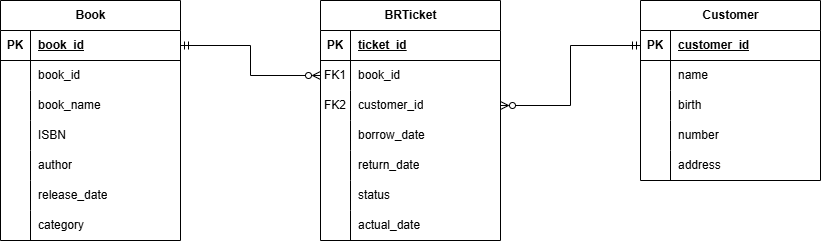

The diagram above was exported from draw.io. Its source (the exported page's mxGraphModel, read from the mxfile embedded in the PNG):
<mxGraphModel dx="1384" dy="866" grid="1" gridSize="10" guides="1" tooltips="1" connect="1" arrows="1" fold="1" page="1" pageScale="1" pageWidth="827" pageHeight="1169" math="0" shadow="0">
  <root>
    <mxCell id="0" />
    <mxCell id="1" parent="0" />
    <mxCell id="e4WlmEgAFrjFDxuYy8iI-1" parent="1" style="shape=table;startSize=30;container=1;collapsible=1;childLayout=tableLayout;fixedRows=1;rowLines=0;fontStyle=1;align=center;resizeLast=1;html=1;" value="Book" vertex="1">
      <mxGeometry height="240" width="180" x="80" y="240" as="geometry" />
    </mxCell>
    <mxCell id="e4WlmEgAFrjFDxuYy8iI-2" parent="e4WlmEgAFrjFDxuYy8iI-1" style="shape=tableRow;horizontal=0;startSize=0;swimlaneHead=0;swimlaneBody=0;fillColor=none;collapsible=0;dropTarget=0;points=[[0,0.5],[1,0.5]];portConstraint=eastwest;top=0;left=0;right=0;bottom=1;" value="" vertex="1">
      <mxGeometry height="30" width="180" y="30" as="geometry" />
    </mxCell>
    <mxCell id="e4WlmEgAFrjFDxuYy8iI-3" parent="e4WlmEgAFrjFDxuYy8iI-2" style="shape=partialRectangle;connectable=0;fillColor=none;top=0;left=0;bottom=0;right=0;fontStyle=1;overflow=hidden;whiteSpace=wrap;html=1;" value="PK" vertex="1">
      <mxGeometry height="30" width="30" as="geometry">
        <mxRectangle height="30" width="30" as="alternateBounds" />
      </mxGeometry>
    </mxCell>
    <mxCell id="e4WlmEgAFrjFDxuYy8iI-4" parent="e4WlmEgAFrjFDxuYy8iI-2" style="shape=partialRectangle;connectable=0;fillColor=none;top=0;left=0;bottom=0;right=0;align=left;spacingLeft=6;fontStyle=5;overflow=hidden;whiteSpace=wrap;html=1;" value="book_id" vertex="1">
      <mxGeometry height="30" width="150" x="30" as="geometry">
        <mxRectangle height="30" width="150" as="alternateBounds" />
      </mxGeometry>
    </mxCell>
    <mxCell id="e4WlmEgAFrjFDxuYy8iI-5" parent="e4WlmEgAFrjFDxuYy8iI-1" style="shape=tableRow;horizontal=0;startSize=0;swimlaneHead=0;swimlaneBody=0;fillColor=none;collapsible=0;dropTarget=0;points=[[0,0.5],[1,0.5]];portConstraint=eastwest;top=0;left=0;right=0;bottom=0;" value="" vertex="1">
      <mxGeometry height="30" width="180" y="60" as="geometry" />
    </mxCell>
    <mxCell id="e4WlmEgAFrjFDxuYy8iI-6" parent="e4WlmEgAFrjFDxuYy8iI-5" style="shape=partialRectangle;connectable=0;fillColor=none;top=0;left=0;bottom=0;right=0;editable=1;overflow=hidden;whiteSpace=wrap;html=1;" value="" vertex="1">
      <mxGeometry height="30" width="30" as="geometry">
        <mxRectangle height="30" width="30" as="alternateBounds" />
      </mxGeometry>
    </mxCell>
    <mxCell id="e4WlmEgAFrjFDxuYy8iI-7" parent="e4WlmEgAFrjFDxuYy8iI-5" style="shape=partialRectangle;connectable=0;fillColor=none;top=0;left=0;bottom=0;right=0;align=left;spacingLeft=6;overflow=hidden;whiteSpace=wrap;html=1;" value="book_id" vertex="1">
      <mxGeometry height="30" width="150" x="30" as="geometry">
        <mxRectangle height="30" width="150" as="alternateBounds" />
      </mxGeometry>
    </mxCell>
    <mxCell id="e4WlmEgAFrjFDxuYy8iI-8" parent="e4WlmEgAFrjFDxuYy8iI-1" style="shape=tableRow;horizontal=0;startSize=0;swimlaneHead=0;swimlaneBody=0;fillColor=none;collapsible=0;dropTarget=0;points=[[0,0.5],[1,0.5]];portConstraint=eastwest;top=0;left=0;right=0;bottom=0;" value="" vertex="1">
      <mxGeometry height="30" width="180" y="90" as="geometry" />
    </mxCell>
    <mxCell id="e4WlmEgAFrjFDxuYy8iI-9" parent="e4WlmEgAFrjFDxuYy8iI-8" style="shape=partialRectangle;connectable=0;fillColor=none;top=0;left=0;bottom=0;right=0;editable=1;overflow=hidden;whiteSpace=wrap;html=1;" value="" vertex="1">
      <mxGeometry height="30" width="30" as="geometry">
        <mxRectangle height="30" width="30" as="alternateBounds" />
      </mxGeometry>
    </mxCell>
    <mxCell id="e4WlmEgAFrjFDxuYy8iI-10" parent="e4WlmEgAFrjFDxuYy8iI-8" style="shape=partialRectangle;connectable=0;fillColor=none;top=0;left=0;bottom=0;right=0;align=left;spacingLeft=6;overflow=hidden;whiteSpace=wrap;html=1;" value="book_name" vertex="1">
      <mxGeometry height="30" width="150" x="30" as="geometry">
        <mxRectangle height="30" width="150" as="alternateBounds" />
      </mxGeometry>
    </mxCell>
    <mxCell id="e4WlmEgAFrjFDxuYy8iI-11" parent="e4WlmEgAFrjFDxuYy8iI-1" style="shape=tableRow;horizontal=0;startSize=0;swimlaneHead=0;swimlaneBody=0;fillColor=none;collapsible=0;dropTarget=0;points=[[0,0.5],[1,0.5]];portConstraint=eastwest;top=0;left=0;right=0;bottom=0;" value="" vertex="1">
      <mxGeometry height="30" width="180" y="120" as="geometry" />
    </mxCell>
    <mxCell id="e4WlmEgAFrjFDxuYy8iI-12" parent="e4WlmEgAFrjFDxuYy8iI-11" style="shape=partialRectangle;connectable=0;fillColor=none;top=0;left=0;bottom=0;right=0;editable=1;overflow=hidden;whiteSpace=wrap;html=1;" value="" vertex="1">
      <mxGeometry height="30" width="30" as="geometry">
        <mxRectangle height="30" width="30" as="alternateBounds" />
      </mxGeometry>
    </mxCell>
    <mxCell id="e4WlmEgAFrjFDxuYy8iI-13" parent="e4WlmEgAFrjFDxuYy8iI-11" style="shape=partialRectangle;connectable=0;fillColor=none;top=0;left=0;bottom=0;right=0;align=left;spacingLeft=6;overflow=hidden;whiteSpace=wrap;html=1;" value="ISBN" vertex="1">
      <mxGeometry height="30" width="150" x="30" as="geometry">
        <mxRectangle height="30" width="150" as="alternateBounds" />
      </mxGeometry>
    </mxCell>
    <mxCell id="e4WlmEgAFrjFDxuYy8iI-14" parent="e4WlmEgAFrjFDxuYy8iI-1" style="shape=tableRow;horizontal=0;startSize=0;swimlaneHead=0;swimlaneBody=0;fillColor=none;collapsible=0;dropTarget=0;points=[[0,0.5],[1,0.5]];portConstraint=eastwest;top=0;left=0;right=0;bottom=0;" value="" vertex="1">
      <mxGeometry height="30" width="180" y="150" as="geometry" />
    </mxCell>
    <mxCell id="e4WlmEgAFrjFDxuYy8iI-15" parent="e4WlmEgAFrjFDxuYy8iI-14" style="shape=partialRectangle;connectable=0;fillColor=none;top=0;left=0;bottom=0;right=0;editable=1;overflow=hidden;whiteSpace=wrap;html=1;" value="" vertex="1">
      <mxGeometry height="30" width="30" as="geometry">
        <mxRectangle height="30" width="30" as="alternateBounds" />
      </mxGeometry>
    </mxCell>
    <mxCell id="e4WlmEgAFrjFDxuYy8iI-16" parent="e4WlmEgAFrjFDxuYy8iI-14" style="shape=partialRectangle;connectable=0;fillColor=none;top=0;left=0;bottom=0;right=0;align=left;spacingLeft=6;overflow=hidden;whiteSpace=wrap;html=1;" value="author" vertex="1">
      <mxGeometry height="30" width="150" x="30" as="geometry">
        <mxRectangle height="30" width="150" as="alternateBounds" />
      </mxGeometry>
    </mxCell>
    <mxCell id="e4WlmEgAFrjFDxuYy8iI-17" parent="e4WlmEgAFrjFDxuYy8iI-1" style="shape=tableRow;horizontal=0;startSize=0;swimlaneHead=0;swimlaneBody=0;fillColor=none;collapsible=0;dropTarget=0;points=[[0,0.5],[1,0.5]];portConstraint=eastwest;top=0;left=0;right=0;bottom=0;" value="" vertex="1">
      <mxGeometry height="30" width="180" y="180" as="geometry" />
    </mxCell>
    <mxCell id="e4WlmEgAFrjFDxuYy8iI-18" parent="e4WlmEgAFrjFDxuYy8iI-17" style="shape=partialRectangle;connectable=0;fillColor=none;top=0;left=0;bottom=0;right=0;editable=1;overflow=hidden;whiteSpace=wrap;html=1;" value="" vertex="1">
      <mxGeometry height="30" width="30" as="geometry">
        <mxRectangle height="30" width="30" as="alternateBounds" />
      </mxGeometry>
    </mxCell>
    <mxCell id="e4WlmEgAFrjFDxuYy8iI-19" parent="e4WlmEgAFrjFDxuYy8iI-17" style="shape=partialRectangle;connectable=0;fillColor=none;top=0;left=0;bottom=0;right=0;align=left;spacingLeft=6;overflow=hidden;whiteSpace=wrap;html=1;" value="release_date" vertex="1">
      <mxGeometry height="30" width="150" x="30" as="geometry">
        <mxRectangle height="30" width="150" as="alternateBounds" />
      </mxGeometry>
    </mxCell>
    <mxCell id="e4WlmEgAFrjFDxuYy8iI-20" parent="e4WlmEgAFrjFDxuYy8iI-1" style="shape=tableRow;horizontal=0;startSize=0;swimlaneHead=0;swimlaneBody=0;fillColor=none;collapsible=0;dropTarget=0;points=[[0,0.5],[1,0.5]];portConstraint=eastwest;top=0;left=0;right=0;bottom=0;" value="" vertex="1">
      <mxGeometry height="30" width="180" y="210" as="geometry" />
    </mxCell>
    <mxCell id="e4WlmEgAFrjFDxuYy8iI-21" parent="e4WlmEgAFrjFDxuYy8iI-20" style="shape=partialRectangle;connectable=0;fillColor=none;top=0;left=0;bottom=0;right=0;editable=1;overflow=hidden;whiteSpace=wrap;html=1;" value="" vertex="1">
      <mxGeometry height="30" width="30" as="geometry">
        <mxRectangle height="30" width="30" as="alternateBounds" />
      </mxGeometry>
    </mxCell>
    <mxCell id="e4WlmEgAFrjFDxuYy8iI-22" parent="e4WlmEgAFrjFDxuYy8iI-20" style="shape=partialRectangle;connectable=0;fillColor=none;top=0;left=0;bottom=0;right=0;align=left;spacingLeft=6;overflow=hidden;whiteSpace=wrap;html=1;" value="category" vertex="1">
      <mxGeometry height="30" width="150" x="30" as="geometry">
        <mxRectangle height="30" width="150" as="alternateBounds" />
      </mxGeometry>
    </mxCell>
    <mxCell id="e4WlmEgAFrjFDxuYy8iI-23" parent="1" style="shape=table;startSize=30;container=1;collapsible=1;childLayout=tableLayout;fixedRows=1;rowLines=0;fontStyle=1;align=center;resizeLast=1;html=1;" value="BRTicket" vertex="1">
      <mxGeometry height="240" width="180" x="400" y="240" as="geometry" />
    </mxCell>
    <mxCell id="e4WlmEgAFrjFDxuYy8iI-24" parent="e4WlmEgAFrjFDxuYy8iI-23" style="shape=tableRow;horizontal=0;startSize=0;swimlaneHead=0;swimlaneBody=0;fillColor=none;collapsible=0;dropTarget=0;points=[[0,0.5],[1,0.5]];portConstraint=eastwest;top=0;left=0;right=0;bottom=1;" value="" vertex="1">
      <mxGeometry height="30" width="180" y="30" as="geometry" />
    </mxCell>
    <mxCell id="e4WlmEgAFrjFDxuYy8iI-25" parent="e4WlmEgAFrjFDxuYy8iI-24" style="shape=partialRectangle;connectable=0;fillColor=none;top=0;left=0;bottom=0;right=0;fontStyle=1;overflow=hidden;whiteSpace=wrap;html=1;" value="PK" vertex="1">
      <mxGeometry height="30" width="30" as="geometry">
        <mxRectangle height="30" width="30" as="alternateBounds" />
      </mxGeometry>
    </mxCell>
    <mxCell id="e4WlmEgAFrjFDxuYy8iI-26" parent="e4WlmEgAFrjFDxuYy8iI-24" style="shape=partialRectangle;connectable=0;fillColor=none;top=0;left=0;bottom=0;right=0;align=left;spacingLeft=6;fontStyle=5;overflow=hidden;whiteSpace=wrap;html=1;" value="ticket_id" vertex="1">
      <mxGeometry height="30" width="150" x="30" as="geometry">
        <mxRectangle height="30" width="150" as="alternateBounds" />
      </mxGeometry>
    </mxCell>
    <mxCell id="e4WlmEgAFrjFDxuYy8iI-27" parent="e4WlmEgAFrjFDxuYy8iI-23" style="shape=tableRow;horizontal=0;startSize=0;swimlaneHead=0;swimlaneBody=0;fillColor=none;collapsible=0;dropTarget=0;points=[[0,0.5],[1,0.5]];portConstraint=eastwest;top=0;left=0;right=0;bottom=0;" value="" vertex="1">
      <mxGeometry height="30" width="180" y="60" as="geometry" />
    </mxCell>
    <mxCell id="e4WlmEgAFrjFDxuYy8iI-28" parent="e4WlmEgAFrjFDxuYy8iI-27" style="shape=partialRectangle;connectable=0;fillColor=none;top=0;left=0;bottom=0;right=0;editable=1;overflow=hidden;whiteSpace=wrap;html=1;" value="FK1" vertex="1">
      <mxGeometry height="30" width="30" as="geometry">
        <mxRectangle height="30" width="30" as="alternateBounds" />
      </mxGeometry>
    </mxCell>
    <mxCell id="e4WlmEgAFrjFDxuYy8iI-29" parent="e4WlmEgAFrjFDxuYy8iI-27" style="shape=partialRectangle;connectable=0;fillColor=none;top=0;left=0;bottom=0;right=0;align=left;spacingLeft=6;overflow=hidden;whiteSpace=wrap;html=1;" value="book_id" vertex="1">
      <mxGeometry height="30" width="150" x="30" as="geometry">
        <mxRectangle height="30" width="150" as="alternateBounds" />
      </mxGeometry>
    </mxCell>
    <mxCell id="e4WlmEgAFrjFDxuYy8iI-30" parent="e4WlmEgAFrjFDxuYy8iI-23" style="shape=tableRow;horizontal=0;startSize=0;swimlaneHead=0;swimlaneBody=0;fillColor=none;collapsible=0;dropTarget=0;points=[[0,0.5],[1,0.5]];portConstraint=eastwest;top=0;left=0;right=0;bottom=0;" value="" vertex="1">
      <mxGeometry height="30" width="180" y="90" as="geometry" />
    </mxCell>
    <mxCell id="e4WlmEgAFrjFDxuYy8iI-31" parent="e4WlmEgAFrjFDxuYy8iI-30" style="shape=partialRectangle;connectable=0;fillColor=none;top=0;left=0;bottom=0;right=0;editable=1;overflow=hidden;whiteSpace=wrap;html=1;" value="FK2" vertex="1">
      <mxGeometry height="30" width="30" as="geometry">
        <mxRectangle height="30" width="30" as="alternateBounds" />
      </mxGeometry>
    </mxCell>
    <mxCell id="e4WlmEgAFrjFDxuYy8iI-32" parent="e4WlmEgAFrjFDxuYy8iI-30" style="shape=partialRectangle;connectable=0;fillColor=none;top=0;left=0;bottom=0;right=0;align=left;spacingLeft=6;overflow=hidden;whiteSpace=wrap;html=1;" value="customer_id" vertex="1">
      <mxGeometry height="30" width="150" x="30" as="geometry">
        <mxRectangle height="30" width="150" as="alternateBounds" />
      </mxGeometry>
    </mxCell>
    <mxCell id="e4WlmEgAFrjFDxuYy8iI-33" parent="e4WlmEgAFrjFDxuYy8iI-23" style="shape=tableRow;horizontal=0;startSize=0;swimlaneHead=0;swimlaneBody=0;fillColor=none;collapsible=0;dropTarget=0;points=[[0,0.5],[1,0.5]];portConstraint=eastwest;top=0;left=0;right=0;bottom=0;" value="" vertex="1">
      <mxGeometry height="30" width="180" y="120" as="geometry" />
    </mxCell>
    <mxCell id="e4WlmEgAFrjFDxuYy8iI-34" parent="e4WlmEgAFrjFDxuYy8iI-33" style="shape=partialRectangle;connectable=0;fillColor=none;top=0;left=0;bottom=0;right=0;editable=1;overflow=hidden;whiteSpace=wrap;html=1;" value="" vertex="1">
      <mxGeometry height="30" width="30" as="geometry">
        <mxRectangle height="30" width="30" as="alternateBounds" />
      </mxGeometry>
    </mxCell>
    <mxCell id="e4WlmEgAFrjFDxuYy8iI-35" parent="e4WlmEgAFrjFDxuYy8iI-33" style="shape=partialRectangle;connectable=0;fillColor=none;top=0;left=0;bottom=0;right=0;align=left;spacingLeft=6;overflow=hidden;whiteSpace=wrap;html=1;" value="borrow_date" vertex="1">
      <mxGeometry height="30" width="150" x="30" as="geometry">
        <mxRectangle height="30" width="150" as="alternateBounds" />
      </mxGeometry>
    </mxCell>
    <mxCell id="e4WlmEgAFrjFDxuYy8iI-36" parent="e4WlmEgAFrjFDxuYy8iI-23" style="shape=tableRow;horizontal=0;startSize=0;swimlaneHead=0;swimlaneBody=0;fillColor=none;collapsible=0;dropTarget=0;points=[[0,0.5],[1,0.5]];portConstraint=eastwest;top=0;left=0;right=0;bottom=0;" value="" vertex="1">
      <mxGeometry height="30" width="180" y="150" as="geometry" />
    </mxCell>
    <mxCell id="e4WlmEgAFrjFDxuYy8iI-37" parent="e4WlmEgAFrjFDxuYy8iI-36" style="shape=partialRectangle;connectable=0;fillColor=none;top=0;left=0;bottom=0;right=0;editable=1;overflow=hidden;whiteSpace=wrap;html=1;" value="" vertex="1">
      <mxGeometry height="30" width="30" as="geometry">
        <mxRectangle height="30" width="30" as="alternateBounds" />
      </mxGeometry>
    </mxCell>
    <mxCell id="e4WlmEgAFrjFDxuYy8iI-38" parent="e4WlmEgAFrjFDxuYy8iI-36" style="shape=partialRectangle;connectable=0;fillColor=none;top=0;left=0;bottom=0;right=0;align=left;spacingLeft=6;overflow=hidden;whiteSpace=wrap;html=1;" value="return_date" vertex="1">
      <mxGeometry height="30" width="150" x="30" as="geometry">
        <mxRectangle height="30" width="150" as="alternateBounds" />
      </mxGeometry>
    </mxCell>
    <mxCell id="e4WlmEgAFrjFDxuYy8iI-39" parent="e4WlmEgAFrjFDxuYy8iI-23" style="shape=tableRow;horizontal=0;startSize=0;swimlaneHead=0;swimlaneBody=0;fillColor=none;collapsible=0;dropTarget=0;points=[[0,0.5],[1,0.5]];portConstraint=eastwest;top=0;left=0;right=0;bottom=0;" value="" vertex="1">
      <mxGeometry height="30" width="180" y="180" as="geometry" />
    </mxCell>
    <mxCell id="e4WlmEgAFrjFDxuYy8iI-40" parent="e4WlmEgAFrjFDxuYy8iI-39" style="shape=partialRectangle;connectable=0;fillColor=none;top=0;left=0;bottom=0;right=0;editable=1;overflow=hidden;whiteSpace=wrap;html=1;" value="" vertex="1">
      <mxGeometry height="30" width="30" as="geometry">
        <mxRectangle height="30" width="30" as="alternateBounds" />
      </mxGeometry>
    </mxCell>
    <mxCell id="e4WlmEgAFrjFDxuYy8iI-41" parent="e4WlmEgAFrjFDxuYy8iI-39" style="shape=partialRectangle;connectable=0;fillColor=none;top=0;left=0;bottom=0;right=0;align=left;spacingLeft=6;overflow=hidden;whiteSpace=wrap;html=1;" value="status" vertex="1">
      <mxGeometry height="30" width="150" x="30" as="geometry">
        <mxRectangle height="30" width="150" as="alternateBounds" />
      </mxGeometry>
    </mxCell>
    <mxCell id="e4WlmEgAFrjFDxuYy8iI-42" parent="e4WlmEgAFrjFDxuYy8iI-23" style="shape=tableRow;horizontal=0;startSize=0;swimlaneHead=0;swimlaneBody=0;fillColor=none;collapsible=0;dropTarget=0;points=[[0,0.5],[1,0.5]];portConstraint=eastwest;top=0;left=0;right=0;bottom=0;" value="" vertex="1">
      <mxGeometry height="30" width="180" y="210" as="geometry" />
    </mxCell>
    <mxCell id="e4WlmEgAFrjFDxuYy8iI-43" parent="e4WlmEgAFrjFDxuYy8iI-42" style="shape=partialRectangle;connectable=0;fillColor=none;top=0;left=0;bottom=0;right=0;editable=1;overflow=hidden;whiteSpace=wrap;html=1;" value="" vertex="1">
      <mxGeometry height="30" width="30" as="geometry">
        <mxRectangle height="30" width="30" as="alternateBounds" />
      </mxGeometry>
    </mxCell>
    <mxCell id="e4WlmEgAFrjFDxuYy8iI-44" parent="e4WlmEgAFrjFDxuYy8iI-42" style="shape=partialRectangle;connectable=0;fillColor=none;top=0;left=0;bottom=0;right=0;align=left;spacingLeft=6;overflow=hidden;whiteSpace=wrap;html=1;" value="actual_date" vertex="1">
      <mxGeometry height="30" width="150" x="30" as="geometry">
        <mxRectangle height="30" width="150" as="alternateBounds" />
      </mxGeometry>
    </mxCell>
    <mxCell id="e4WlmEgAFrjFDxuYy8iI-45" parent="1" style="shape=table;startSize=30;container=1;collapsible=1;childLayout=tableLayout;fixedRows=1;rowLines=0;fontStyle=1;align=center;resizeLast=1;html=1;" value="Customer" vertex="1">
      <mxGeometry height="180" width="180" x="720" y="240" as="geometry" />
    </mxCell>
    <mxCell id="e4WlmEgAFrjFDxuYy8iI-46" parent="e4WlmEgAFrjFDxuYy8iI-45" style="shape=tableRow;horizontal=0;startSize=0;swimlaneHead=0;swimlaneBody=0;fillColor=none;collapsible=0;dropTarget=0;points=[[0,0.5],[1,0.5]];portConstraint=eastwest;top=0;left=0;right=0;bottom=1;" value="" vertex="1">
      <mxGeometry height="30" width="180" y="30" as="geometry" />
    </mxCell>
    <mxCell id="e4WlmEgAFrjFDxuYy8iI-47" parent="e4WlmEgAFrjFDxuYy8iI-46" style="shape=partialRectangle;connectable=0;fillColor=none;top=0;left=0;bottom=0;right=0;fontStyle=1;overflow=hidden;whiteSpace=wrap;html=1;" value="PK" vertex="1">
      <mxGeometry height="30" width="30" as="geometry">
        <mxRectangle height="30" width="30" as="alternateBounds" />
      </mxGeometry>
    </mxCell>
    <mxCell id="e4WlmEgAFrjFDxuYy8iI-48" parent="e4WlmEgAFrjFDxuYy8iI-46" style="shape=partialRectangle;connectable=0;fillColor=none;top=0;left=0;bottom=0;right=0;align=left;spacingLeft=6;fontStyle=5;overflow=hidden;whiteSpace=wrap;html=1;" value="customer_id" vertex="1">
      <mxGeometry height="30" width="150" x="30" as="geometry">
        <mxRectangle height="30" width="150" as="alternateBounds" />
      </mxGeometry>
    </mxCell>
    <mxCell id="e4WlmEgAFrjFDxuYy8iI-49" parent="e4WlmEgAFrjFDxuYy8iI-45" style="shape=tableRow;horizontal=0;startSize=0;swimlaneHead=0;swimlaneBody=0;fillColor=none;collapsible=0;dropTarget=0;points=[[0,0.5],[1,0.5]];portConstraint=eastwest;top=0;left=0;right=0;bottom=0;" value="" vertex="1">
      <mxGeometry height="30" width="180" y="60" as="geometry" />
    </mxCell>
    <mxCell id="e4WlmEgAFrjFDxuYy8iI-50" parent="e4WlmEgAFrjFDxuYy8iI-49" style="shape=partialRectangle;connectable=0;fillColor=none;top=0;left=0;bottom=0;right=0;editable=1;overflow=hidden;whiteSpace=wrap;html=1;" value="" vertex="1">
      <mxGeometry height="30" width="30" as="geometry">
        <mxRectangle height="30" width="30" as="alternateBounds" />
      </mxGeometry>
    </mxCell>
    <mxCell id="e4WlmEgAFrjFDxuYy8iI-51" parent="e4WlmEgAFrjFDxuYy8iI-49" style="shape=partialRectangle;connectable=0;fillColor=none;top=0;left=0;bottom=0;right=0;align=left;spacingLeft=6;overflow=hidden;whiteSpace=wrap;html=1;" value="name" vertex="1">
      <mxGeometry height="30" width="150" x="30" as="geometry">
        <mxRectangle height="30" width="150" as="alternateBounds" />
      </mxGeometry>
    </mxCell>
    <mxCell id="e4WlmEgAFrjFDxuYy8iI-52" parent="e4WlmEgAFrjFDxuYy8iI-45" style="shape=tableRow;horizontal=0;startSize=0;swimlaneHead=0;swimlaneBody=0;fillColor=none;collapsible=0;dropTarget=0;points=[[0,0.5],[1,0.5]];portConstraint=eastwest;top=0;left=0;right=0;bottom=0;" value="" vertex="1">
      <mxGeometry height="30" width="180" y="90" as="geometry" />
    </mxCell>
    <mxCell id="e4WlmEgAFrjFDxuYy8iI-53" parent="e4WlmEgAFrjFDxuYy8iI-52" style="shape=partialRectangle;connectable=0;fillColor=none;top=0;left=0;bottom=0;right=0;editable=1;overflow=hidden;whiteSpace=wrap;html=1;" value="" vertex="1">
      <mxGeometry height="30" width="30" as="geometry">
        <mxRectangle height="30" width="30" as="alternateBounds" />
      </mxGeometry>
    </mxCell>
    <mxCell id="e4WlmEgAFrjFDxuYy8iI-54" parent="e4WlmEgAFrjFDxuYy8iI-52" style="shape=partialRectangle;connectable=0;fillColor=none;top=0;left=0;bottom=0;right=0;align=left;spacingLeft=6;overflow=hidden;whiteSpace=wrap;html=1;" value="birth" vertex="1">
      <mxGeometry height="30" width="150" x="30" as="geometry">
        <mxRectangle height="30" width="150" as="alternateBounds" />
      </mxGeometry>
    </mxCell>
    <mxCell id="e4WlmEgAFrjFDxuYy8iI-55" parent="e4WlmEgAFrjFDxuYy8iI-45" style="shape=tableRow;horizontal=0;startSize=0;swimlaneHead=0;swimlaneBody=0;fillColor=none;collapsible=0;dropTarget=0;points=[[0,0.5],[1,0.5]];portConstraint=eastwest;top=0;left=0;right=0;bottom=0;" value="" vertex="1">
      <mxGeometry height="30" width="180" y="120" as="geometry" />
    </mxCell>
    <mxCell id="e4WlmEgAFrjFDxuYy8iI-56" parent="e4WlmEgAFrjFDxuYy8iI-55" style="shape=partialRectangle;connectable=0;fillColor=none;top=0;left=0;bottom=0;right=0;editable=1;overflow=hidden;whiteSpace=wrap;html=1;" value="" vertex="1">
      <mxGeometry height="30" width="30" as="geometry">
        <mxRectangle height="30" width="30" as="alternateBounds" />
      </mxGeometry>
    </mxCell>
    <mxCell id="e4WlmEgAFrjFDxuYy8iI-57" parent="e4WlmEgAFrjFDxuYy8iI-55" style="shape=partialRectangle;connectable=0;fillColor=none;top=0;left=0;bottom=0;right=0;align=left;spacingLeft=6;overflow=hidden;whiteSpace=wrap;html=1;" value="number" vertex="1">
      <mxGeometry height="30" width="150" x="30" as="geometry">
        <mxRectangle height="30" width="150" as="alternateBounds" />
      </mxGeometry>
    </mxCell>
    <mxCell id="e4WlmEgAFrjFDxuYy8iI-58" parent="e4WlmEgAFrjFDxuYy8iI-45" style="shape=tableRow;horizontal=0;startSize=0;swimlaneHead=0;swimlaneBody=0;fillColor=none;collapsible=0;dropTarget=0;points=[[0,0.5],[1,0.5]];portConstraint=eastwest;top=0;left=0;right=0;bottom=0;" value="" vertex="1">
      <mxGeometry height="30" width="180" y="150" as="geometry" />
    </mxCell>
    <mxCell id="e4WlmEgAFrjFDxuYy8iI-59" parent="e4WlmEgAFrjFDxuYy8iI-58" style="shape=partialRectangle;connectable=0;fillColor=none;top=0;left=0;bottom=0;right=0;editable=1;overflow=hidden;whiteSpace=wrap;html=1;" value="" vertex="1">
      <mxGeometry height="30" width="30" as="geometry">
        <mxRectangle height="30" width="30" as="alternateBounds" />
      </mxGeometry>
    </mxCell>
    <mxCell id="e4WlmEgAFrjFDxuYy8iI-60" parent="e4WlmEgAFrjFDxuYy8iI-58" style="shape=partialRectangle;connectable=0;fillColor=none;top=0;left=0;bottom=0;right=0;align=left;spacingLeft=6;overflow=hidden;whiteSpace=wrap;html=1;" value="address" vertex="1">
      <mxGeometry height="30" width="150" x="30" as="geometry">
        <mxRectangle height="30" width="150" as="alternateBounds" />
      </mxGeometry>
    </mxCell>
    <mxCell id="e4WlmEgAFrjFDxuYy8iI-61" edge="1" parent="1" source="e4WlmEgAFrjFDxuYy8iI-2" style="edgeStyle=orthogonalEdgeStyle;rounded=0;orthogonalLoop=1;jettySize=auto;html=1;exitX=1;exitY=0.5;exitDx=0;exitDy=0;entryX=0;entryY=0.5;entryDx=0;entryDy=0;startArrow=ERmandOne;startFill=0;endArrow=ERzeroToMany;endFill=0;" target="e4WlmEgAFrjFDxuYy8iI-27">
      <mxGeometry relative="1" as="geometry" />
    </mxCell>
    <mxCell id="e4WlmEgAFrjFDxuYy8iI-62" edge="1" parent="1" source="e4WlmEgAFrjFDxuYy8iI-30" style="edgeStyle=orthogonalEdgeStyle;rounded=0;orthogonalLoop=1;jettySize=auto;html=1;exitX=1;exitY=0.5;exitDx=0;exitDy=0;entryX=0;entryY=0.5;entryDx=0;entryDy=0;startArrow=ERzeroToMany;startFill=0;endArrow=ERmandOne;endFill=0;" target="e4WlmEgAFrjFDxuYy8iI-46">
      <mxGeometry relative="1" as="geometry" />
    </mxCell>
  </root>
</mxGraphModel>